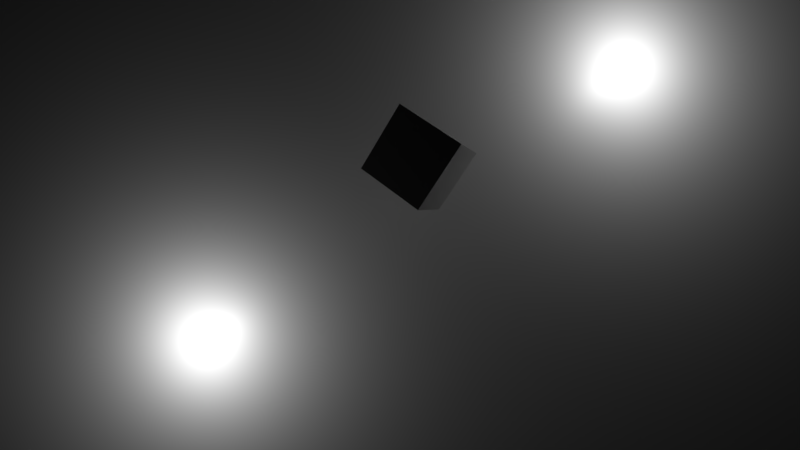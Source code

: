 # Source: Level1.blend  (saved by Blender 3.0.42; exported with 4.5.12 LTS)
import bpy
from mathutils import Matrix  # noqa: F401  (used for matrix-valued properties, if any)

bpy.ops.wm.read_factory_settings(use_empty=True)
scene = bpy.context.scene
scene.name = 'Scene'

# ---- collections
col_collection_1 = bpy.data.collections.new('Collection 1'); scene.collection.children.link(col_collection_1)
col_basicwall1doorsideleft = bpy.data.collections.new('BasicWall1DoorSideLeft')  # instanced only; not linked into the scene
col_basicwall1doorsmall = bpy.data.collections.new('BasicWall1DoorSmall')  # instanced only; not linked into the scene
col_basicwall1doorsideright = bpy.data.collections.new('BasicWall1DoorSideRight')  # instanced only; not linked into the scene
col_basicwall1plain = bpy.data.collections.new('BasicWall1Plain')  # instanced only; not linked into the scene
col_basicwall1bracing = bpy.data.collections.new('BasicWall1Bracing')  # instanced only; not linked into the scene
col_basicwall1innercorner = bpy.data.collections.new('BasicWall1InnerCorner')  # instanced only; not linked into the scene
col_basicwall1outercorner = bpy.data.collections.new('BasicWall1OuterCorner')  # instanced only; not linked into the scene
col_basicwall1doorframelarge = bpy.data.collections.new('BasicWall1DoorFrameLarge')  # instanced only; not linked into the scene
col_basicwall1door1 = bpy.data.collections.new('BasicWall1Door1')  # instanced only; not linked into the scene
col_basicwall1door2 = bpy.data.collections.new('BasicWall1Door2')  # instanced only; not linked into the scene
col_playership = bpy.data.collections.new('PlayerShip')  # instanced only; not linked into the scene

# ---- materials (node trees are filled in below, after node groups)
mat_material_001 = bpy.data.materials.new('Material.001')
mat_material_001.alpha_threshold = 0.0
mat_material_001.use_transparent_shadow = False
mat_material_001.roughness = 0.5

# ---- material node trees
mat_material_001.use_nodes = True; mat_material_001.node_tree.nodes.clear()
_N = mat_material_001.node_tree.nodes; _L = mat_material_001.node_tree.links
n0 = _N.new('ShaderNodeBsdfPrincipled'); n0.name = 'Principled BSDF'; n0.location = (10, 300)
n0.distribution = 'GGX'
n0.subsurface_method = 'RANDOM_WALK_SKIN'
n0.inputs[3].default_value = 1.45
n0.inputs[27].default_value = (0.0, 0.0, 0.0, 1.0)
n0.inputs[28].default_value = 1.0
n1 = _N.new('ShaderNodeOutputMaterial'); n1.name = 'Material Output'; n1.location = (300, 300)
_L.new(n0.outputs[0], n1.inputs[0])
n1.is_active_output = True

# ---- world
world_world = bpy.data.worlds.new('World'); scene.world = world_world
world_world.color = (0.0, 0.0, 0.0)
world_world.use_sun_shadow = False
world_world.sun_shadow_jitter_overblur = 0.0
world_world.cycles.sampling_method = 'MANUAL'

# ---- cameras
cam_camera_001 = bpy.data.cameras.new('Camera.001')
cam_camera_001.clip_end = 100.0
cam_camera_001.lens = 16.0
cam_camera_001.sensor_width = 32.0
cam_camera_001.sensor_height = 18.0
cam_camera_001.display_size = 2.0
cam_camera_001.lens_unit = 'FOV'
cam_camera_001.dof.focus_distance = 0.0
cam_camera_001.dof.aperture_fstop = 128.0
cam_camera_001.dof.aperture_blades = 6

# ---- lights
light_point_001 = bpy.data.lights.new('Point.001', 'POINT')
light_point_001.transmission_factor = 0.0
light_point_001.cutoff_distance = 18.0
light_point_001.energy = 100.0
light_point_001.shadow_buffer_clip_start = 0.5
light_point_001.shadow_soft_size = 0.1
light_point_001.shadow_maximum_resolution = 0.006
light_point_001.use_absolute_resolution = True

# ---- meshes
me_cube = bpy.data.meshes.new('Cube')
me_cube.from_pydata([(-1.0, -1.0, -1.0), (-1.0, -1.0, 1.0), (-1.0, 1.0, -1.0), (-1.0, 1.0, 1.0), (1.0, -1.0, -1.0), (1.0, -1.0, 1.0), (1.0, 1.0, -1.0), (1.0, 1.0, 1.0)], [], [(0, 1, 3, 2), (2, 3, 7, 6), (6, 7, 5, 4), (4, 5, 1, 0), (2, 6, 4, 0), (7, 3, 1, 5)])
_uv = me_cube.uv_layers.new(name='UVMap')
_uv.uv.foreach_set('vector', [0.375, 0.0, 0.625, 0.0, 0.625, 0.25, 0.375, 0.25, 0.375, 0.25, 0.625, 0.25, 0.625, 0.5, 0.375, 0.5, 0.375, 0.5, 0.625, 0.5, 0.625, 0.75, 0.375, 0.75, 0.375, 0.75, 0.625, 0.75, 0.625, 1.0, 0.375, 1.0, 0.125, 0.5, 0.375, 0.5, 0.375, 0.75, 0.125, 0.75, 0.625, 0.5, 0.875, 0.5, 0.875, 0.75, 0.625, 0.75])
me_cube.use_remesh_fix_poles = True
me_cube.use_remesh_preserve_attributes = False
me_cube.update()
me_plane = bpy.data.meshes.new('Plane')
me_plane.from_pydata([(-12.5, -12.5, 0.0), (12.5, -12.5, 0.0), (-12.5, 12.5, 0.0), (12.5, 12.5, 0.0), (-12.5, -12.5, -1.0), (12.5, -12.5, -1.0), (-12.5, 12.5, -1.0), (12.5, 12.5, -1.0)], [], [(0, 1, 3, 2), (4, 6, 7, 5), (1, 5, 7, 3), (2, 6, 4, 0), (3, 7, 6, 2), (0, 4, 5, 1)])
_uv = me_plane.uv_layers.new(name='UVMap')
_uv.uv.foreach_set('vector', [0.0, 0.0, 1.0, 0.0, 1.0, 1.0, 0.0, 1.0, 0.0, 0.0, 0.0, 1.0, 1.0, 1.0, 1.0, 0.0, 1.0, 0.0, 1.0, 0.0, 1.0, 1.0, 1.0, 1.0, 0.0, 1.0, 0.0, 1.0, 0.0, 0.0, 0.0, 0.0, 1.0, 1.0, 1.0, 1.0, 0.0, 1.0, 0.0, 1.0, 0.0, 0.0, 0.0, 0.0, 1.0, 0.0, 1.0, 0.0])
me_plane.materials.append(mat_material_001)
me_plane.use_remesh_preserve_volume = False
me_plane.use_remesh_preserve_attributes = False
me_plane.use_mirror_vertex_groups = False
me_plane.update()

# ---- objects
ob_cube = bpy.data.objects.new('Cube', me_cube)
ob_basicwall1doorsideleft_001 = bpy.data.objects.new('BasicWall1DoorSideLeft.001', None)
ob_basicwall1doorsmall_001 = bpy.data.objects.new('BasicWall1DoorSmall.001', None)
ob_basicwall1doorsideright_000 = bpy.data.objects.new('BasicWall1DoorSideRight.000', None)
ob_camera = bpy.data.objects.new('Camera', cam_camera_001)
ob_basicwall1plain_025 = bpy.data.objects.new('BasicWall1Plain.025', None)
ob_basicwall1bracing_002 = bpy.data.objects.new('BasicWall1Bracing.002', None)
ob_basicwall1plain_024 = bpy.data.objects.new('BasicWall1Plain.024', None)
ob_basicwall1innercorner_011 = bpy.data.objects.new('BasicWall1InnerCorner.011', None)
ob_basicwall1plain_009 = bpy.data.objects.new('BasicWall1Plain.009', None)
ob_basicwall1innercorner_010 = bpy.data.objects.new('BasicWall1InnerCorner.010', None)
ob_basicwall1outercorner_001 = bpy.data.objects.new('BasicWall1OuterCorner.001', None)
ob_basicwall1innercorner_009 = bpy.data.objects.new('BasicWall1InnerCorner.009', None)
ob_basicwall1innercorner_008 = bpy.data.objects.new('BasicWall1InnerCorner.008', None)
ob_basicwall1plain_022 = bpy.data.objects.new('BasicWall1Plain.022', None)
ob_basicwall1plain_001 = bpy.data.objects.new('BasicWall1Plain.001', None)
ob_basicwall1bracing_009 = bpy.data.objects.new('BasicWall1Bracing.009', None)
ob_basicwall1outercorner = bpy.data.objects.new('BasicWall1OuterCorner', None)
ob_point_003 = bpy.data.objects.new('Point.003', light_point_001)
ob_basicwall1plain_023 = bpy.data.objects.new('BasicWall1Plain.023', None)
ob_basicwall1plain_020 = bpy.data.objects.new('BasicWall1Plain.020', None)
ob_basicwall1doorframelarge_003 = bpy.data.objects.new('BasicWall1DoorFrameLarge.003', None)
ob_basicwall1doorframelarge_002 = bpy.data.objects.new('BasicWall1DoorFrameLarge.002', None)
ob_basicwall1door1_001 = bpy.data.objects.new('BasicWall1Door1.001', None)
ob_basicwall1door2_001 = bpy.data.objects.new('BasicWall1Door2.001', None)
ob_basicwall1plain_021 = bpy.data.objects.new('BasicWall1Plain.021', None)
ob_basicwall1bracing_008 = bpy.data.objects.new('BasicWall1Bracing.008', None)
ob_basicwall1innercorner_006 = bpy.data.objects.new('BasicWall1InnerCorner.006', None)
ob_plane = bpy.data.objects.new('Plane', me_plane)
ob_basicwall1plain_019 = bpy.data.objects.new('BasicWall1Plain.019', None)
ob_basicwall1plain_018 = bpy.data.objects.new('BasicWall1Plain.018', None)
ob_basicwall1plain_016 = bpy.data.objects.new('BasicWall1Plain.016', None)
ob_basicwall1plain_015 = bpy.data.objects.new('BasicWall1Plain.015', None)
ob_basicwall1innercorner_004 = bpy.data.objects.new('BasicWall1InnerCorner.004', None)
ob_basicwall1plain_014 = bpy.data.objects.new('BasicWall1Plain.014', None)
ob_basicwall1bracing_006 = bpy.data.objects.new('BasicWall1Bracing.006', None)
ob_basicwall1bracing_005 = bpy.data.objects.new('BasicWall1Bracing.005', None)
ob_basicwall1plain_013 = bpy.data.objects.new('BasicWall1Plain.013', None)
ob_basicwall1innercorner_003 = bpy.data.objects.new('BasicWall1InnerCorner.003', None)
ob_basicwall1doorsideright_001 = bpy.data.objects.new('BasicWall1DoorSideRight.001', None)
ob_basicwall1doorsmall = bpy.data.objects.new('BasicWall1DoorSmall', None)
ob_basicwall1doorsideleft = bpy.data.objects.new('BasicWall1DoorSideLeft', None)
ob_basicwall1plain_012 = bpy.data.objects.new('BasicWall1Plain.012', None)
ob_basicwall1innercorner_002 = bpy.data.objects.new('BasicWall1InnerCorner.002', None)
ob_basicwall1plain_011 = bpy.data.objects.new('BasicWall1Plain.011', None)
ob_basicwall1plain_010 = bpy.data.objects.new('BasicWall1Plain.010', None)
ob_basicwall1bracing_004 = bpy.data.objects.new('BasicWall1Bracing.004', None)
ob_basicwall1innercorner_001 = bpy.data.objects.new('BasicWall1InnerCorner.001', None)
ob_basicwall1plain_008 = bpy.data.objects.new('BasicWall1Plain.008', None)
ob_basicwall1door2 = bpy.data.objects.new('BasicWall1Door2', None)
ob_basicwall1door1 = bpy.data.objects.new('BasicWall1Door1', None)
ob_basicwall1doorframelarge_001 = bpy.data.objects.new('BasicWall1DoorFrameLarge.001', None)
ob_basicwall1doorframelarge = bpy.data.objects.new('BasicWall1DoorFrameLarge', None)
ob_basicwall1plain_007 = bpy.data.objects.new('BasicWall1Plain.007', None)
ob_basicwall1plain_006 = bpy.data.objects.new('BasicWall1Plain.006', None)
ob_basicwall1innercorner = bpy.data.objects.new('BasicWall1InnerCorner', None)
ob_basicwall1plain_005 = bpy.data.objects.new('BasicWall1Plain.005', None)
ob_basicwall1plain_004 = bpy.data.objects.new('BasicWall1Plain.004', None)
ob_basicwall1plain_003 = bpy.data.objects.new('BasicWall1Plain.003', None)
ob_basicwall1plain_002 = bpy.data.objects.new('BasicWall1Plain.002', None)
ob_basicwall1bracing_001 = bpy.data.objects.new('BasicWall1Bracing.001', None)
ob_basicwall1bracing = bpy.data.objects.new('BasicWall1Bracing', None)
ob_basicwall1plain = bpy.data.objects.new('BasicWall1Plain', None)
ob_point_001 = bpy.data.objects.new('Point.001', light_point_001)
ob_playership = bpy.data.objects.new('PlayerShip', None)

# ---- transforms, parenting, visibility, modifiers, constraints
ob_cube.location = (0.01334, 0.1587, 2.328)
ob_cube.rotation_euler = (-0.2829, -0.2507, 0.9946)
ob_cube.scale = (0.5, 0.5, 0.5)
ob_cube.show_bounds = True
ob_basicwall1doorsideleft_001.location = (1.0, 3.0, 0.0)
ob_basicwall1doorsideleft_001.rotation_euler = (0.0, -0.0, 6.283)
ob_basicwall1doorsideleft_001.empty_display_size = 0.5
ob_basicwall1doorsideleft_001.empty_image_offset = (0.0, 0.0)
ob_basicwall1doorsideleft_001.show_instancer_for_render = False
ob_basicwall1doorsideleft_001.instance_type = 'COLLECTION'
ob_basicwall1doorsideleft_001.lineart.crease_threshold = 0.0
ob_basicwall1doorsmall_001.location = (0.0, 3.0, 0.0)
ob_basicwall1doorsmall_001.rotation_euler = (0.0, 0.0, -4.768e-07)
ob_basicwall1doorsmall_001.empty_display_size = 0.5
ob_basicwall1doorsmall_001.empty_image_offset = (0.0, 0.0)
ob_basicwall1doorsmall_001.show_instancer_for_render = False
ob_basicwall1doorsmall_001.instance_type = 'COLLECTION'
ob_basicwall1doorsmall_001.lineart.crease_threshold = 0.0
ob_basicwall1doorsideright_000.location = (-1.0, 3.0, 0.0)
ob_basicwall1doorsideright_000.rotation_euler = (0.0, 0.0, -6.283)
ob_basicwall1doorsideright_000.empty_display_size = 0.5
ob_basicwall1doorsideright_000.empty_image_offset = (0.0, 0.0)
ob_basicwall1doorsideright_000.show_instancer_for_render = False
ob_basicwall1doorsideright_000.instance_type = 'COLLECTION'
ob_basicwall1doorsideright_000.lineart.crease_threshold = 0.0
ob_camera.location = (-0.2824, -0.7532, 8.0)
ob_camera.lineart.crease_threshold = 0.0
ob_basicwall1plain_025.location = (-4.0, -1.0, 0.0)
ob_basicwall1plain_025.rotation_euler = (0.0, 0.0, -6.283)
ob_basicwall1plain_025.empty_display_size = 0.5
ob_basicwall1plain_025.empty_image_offset = (0.0, 0.0)
ob_basicwall1plain_025.show_instancer_for_render = False
ob_basicwall1plain_025.instance_type = 'COLLECTION'
ob_basicwall1plain_025.lineart.crease_threshold = 0.0
ob_basicwall1bracing_002.location = (-3.0, -1.0, 0.0)
ob_basicwall1bracing_002.rotation_euler = (0.0, 0.0, -6.283)
ob_basicwall1bracing_002.empty_display_size = 0.5
ob_basicwall1bracing_002.empty_image_offset = (0.0, 0.0)
ob_basicwall1bracing_002.show_instancer_for_render = False
ob_basicwall1bracing_002.instance_type = 'COLLECTION'
ob_basicwall1bracing_002.lineart.crease_threshold = 0.0
ob_basicwall1plain_024.location = (-2.0, -1.0, 0.0)
ob_basicwall1plain_024.rotation_euler = (0.0, 0.0, -6.283)
ob_basicwall1plain_024.empty_display_size = 0.5
ob_basicwall1plain_024.empty_image_offset = (0.0, 0.0)
ob_basicwall1plain_024.show_instancer_for_render = False
ob_basicwall1plain_024.instance_type = 'COLLECTION'
ob_basicwall1plain_024.lineart.crease_threshold = 0.0
ob_basicwall1innercorner_011.location = (-5.0, -1.0, 0.0)
ob_basicwall1innercorner_011.empty_display_size = 0.5
ob_basicwall1innercorner_011.empty_image_offset = (0.0, 0.0)
ob_basicwall1innercorner_011.show_instancer_for_render = False
ob_basicwall1innercorner_011.instance_type = 'COLLECTION'
ob_basicwall1innercorner_011.lineart.crease_threshold = 0.0
ob_basicwall1plain_009.location = (-5.0, -1.0, 0.0)
ob_basicwall1plain_009.rotation_euler = (0.0, 0.0, 1.571)
ob_basicwall1plain_009.empty_display_size = 0.5
ob_basicwall1plain_009.empty_image_offset = (0.0, 0.0)
ob_basicwall1plain_009.show_instancer_for_render = False
ob_basicwall1plain_009.instance_type = 'COLLECTION'
ob_basicwall1plain_009.lineart.crease_threshold = 0.0
ob_basicwall1innercorner_010.location = (-2.0, -1.0, 0.0)
ob_basicwall1innercorner_010.rotation_euler = (0.0, -0.0, -1.571)
ob_basicwall1innercorner_010.empty_display_size = 0.5
ob_basicwall1innercorner_010.empty_image_offset = (0.0, 0.0)
ob_basicwall1innercorner_010.show_instancer_for_render = False
ob_basicwall1innercorner_010.instance_type = 'COLLECTION'
ob_basicwall1innercorner_010.lineart.crease_threshold = 0.0
ob_basicwall1outercorner_001.location = (-5.0, 0.5, 0.0)
ob_basicwall1outercorner_001.rotation_euler = (0.0, -0.0, 1.571)
ob_basicwall1outercorner_001.empty_display_size = 0.5
ob_basicwall1outercorner_001.empty_image_offset = (0.0, 0.0)
ob_basicwall1outercorner_001.show_instancer_for_render = False
ob_basicwall1outercorner_001.instance_type = 'COLLECTION'
ob_basicwall1outercorner_001.lineart.crease_threshold = 0.0
ob_basicwall1innercorner_009.location = (-5.0, 1.0, 0.0)
ob_basicwall1innercorner_009.rotation_euler = (0.0, -0.0, -4.712)
ob_basicwall1innercorner_009.empty_display_size = 0.5
ob_basicwall1innercorner_009.empty_image_offset = (0.0, 0.0)
ob_basicwall1innercorner_009.show_instancer_for_render = False
ob_basicwall1innercorner_009.instance_type = 'COLLECTION'
ob_basicwall1innercorner_009.lineart.crease_threshold = 0.0
ob_basicwall1innercorner_008.location = (-4.5, 0.5, 0.0)
ob_basicwall1innercorner_008.rotation_euler = (0.0, -0.0, -4.712)
ob_basicwall1innercorner_008.empty_display_size = 0.5
ob_basicwall1innercorner_008.empty_image_offset = (0.0, 0.0)
ob_basicwall1innercorner_008.show_instancer_for_render = False
ob_basicwall1innercorner_008.instance_type = 'COLLECTION'
ob_basicwall1innercorner_008.lineart.crease_threshold = 0.0
ob_basicwall1plain_022.location = (-4.5, 0.5, 0.0)
ob_basicwall1plain_022.rotation_euler = (0.0, -0.0, -3.142)
ob_basicwall1plain_022.empty_display_size = 0.5
ob_basicwall1plain_022.empty_image_offset = (0.0, 0.0)
ob_basicwall1plain_022.show_instancer_for_render = False
ob_basicwall1plain_022.instance_type = 'COLLECTION'
ob_basicwall1plain_022.lineart.crease_threshold = 0.0
ob_basicwall1plain_001.location = (-2.5, 0.5, 0.0)
ob_basicwall1plain_001.rotation_euler = (0.0, -0.0, -3.142)
ob_basicwall1plain_001.empty_display_size = 0.5
ob_basicwall1plain_001.empty_image_offset = (0.0, 0.0)
ob_basicwall1plain_001.show_instancer_for_render = False
ob_basicwall1plain_001.instance_type = 'COLLECTION'
ob_basicwall1plain_001.lineart.crease_threshold = 0.0
ob_basicwall1bracing_009.location = (-3.5, 0.5, 0.0)
ob_basicwall1bracing_009.rotation_euler = (0.0, -0.0, -3.142)
ob_basicwall1bracing_009.empty_display_size = 0.5
ob_basicwall1bracing_009.empty_image_offset = (0.0, 0.0)
ob_basicwall1bracing_009.show_instancer_for_render = False
ob_basicwall1bracing_009.instance_type = 'COLLECTION'
ob_basicwall1bracing_009.lineart.crease_threshold = 0.0
ob_basicwall1outercorner.location = (-1.5, 0.0, 0.0)
ob_basicwall1outercorner.rotation_euler = (0.0, -0.0, 1.571)
ob_basicwall1outercorner.empty_display_size = 0.5
ob_basicwall1outercorner.empty_image_offset = (0.0, 0.0)
ob_basicwall1outercorner.show_instancer_for_render = False
ob_basicwall1outercorner.instance_type = 'COLLECTION'
ob_basicwall1outercorner.lineart.crease_threshold = 0.0
ob_point_003.location = (4.24, 2.388, 1.2)
ob_point_003.rotation_euler = (-1.047, -0.0, -7.659)
ob_point_003.scale = (0.5, 0.5, 0.5)
ob_point_003.lineart.crease_threshold = 0.0
ob_basicwall1plain_023.location = (-1.0, 0.0, 0.0)
ob_basicwall1plain_023.rotation_euler = (0.0, -0.0, -4.712)
ob_basicwall1plain_023.empty_display_size = 0.5
ob_basicwall1plain_023.empty_image_offset = (0.0, 0.0)
ob_basicwall1plain_023.show_instancer_for_render = False
ob_basicwall1plain_023.instance_type = 'COLLECTION'
ob_basicwall1plain_023.lineart.crease_threshold = 0.0
ob_basicwall1plain_020.location = (-2.0, -5.0, 0.0)
ob_basicwall1plain_020.rotation_euler = (0.0, 0.0, -1.571)
ob_basicwall1plain_020.empty_display_size = 0.5
ob_basicwall1plain_020.empty_image_offset = (0.0, 0.0)
ob_basicwall1plain_020.show_instancer_for_render = False
ob_basicwall1plain_020.instance_type = 'COLLECTION'
ob_basicwall1plain_020.lineart.crease_threshold = 0.0
ob_basicwall1doorframelarge_003.location = (-1.5, -1.0, 0.0)
ob_basicwall1doorframelarge_003.empty_display_size = 0.5
ob_basicwall1doorframelarge_003.empty_image_offset = (0.0, 0.0)
ob_basicwall1doorframelarge_003.show_instancer_for_render = False
ob_basicwall1doorframelarge_003.instance_type = 'COLLECTION'
ob_basicwall1doorframelarge_003.lineart.crease_threshold = 0.0
ob_basicwall1doorframelarge_002.location = (-1.5, -4.0, 0.0)
ob_basicwall1doorframelarge_002.rotation_euler = (0.0, -0.0, -3.142)
ob_basicwall1doorframelarge_002.empty_display_size = 0.5
ob_basicwall1doorframelarge_002.empty_image_offset = (0.0, 0.0)
ob_basicwall1doorframelarge_002.show_instancer_for_render = False
ob_basicwall1doorframelarge_002.instance_type = 'COLLECTION'
ob_basicwall1doorframelarge_002.lineart.crease_threshold = 0.0
ob_basicwall1door1_001.location = (-1.5, -0.5, 0.0)
ob_basicwall1door1_001.empty_display_size = 0.5
ob_basicwall1door1_001.empty_image_offset = (0.0, 0.0)
ob_basicwall1door1_001.show_instancer_for_render = False
ob_basicwall1door1_001.instance_type = 'COLLECTION'
ob_basicwall1door1_001.lineart.crease_threshold = 0.0
ob_basicwall1door2_001.location = (-1.5, -4.5, 0.0)
ob_basicwall1door2_001.rotation_euler = (0.0, -0.0, -3.142)
ob_basicwall1door2_001.empty_display_size = 0.5
ob_basicwall1door2_001.empty_image_offset = (0.0, 0.0)
ob_basicwall1door2_001.show_instancer_for_render = False
ob_basicwall1door2_001.instance_type = 'COLLECTION'
ob_basicwall1door2_001.lineart.crease_threshold = 0.0
ob_basicwall1plain_021.location = (-1.0, -4.0, 0.0)
ob_basicwall1plain_021.rotation_euler = (0.0, -0.0, -3.142)
ob_basicwall1plain_021.empty_display_size = 0.5
ob_basicwall1plain_021.empty_image_offset = (0.0, 0.0)
ob_basicwall1plain_021.show_instancer_for_render = False
ob_basicwall1plain_021.instance_type = 'COLLECTION'
ob_basicwall1plain_021.lineart.crease_threshold = 0.0
ob_basicwall1bracing_008.location = (0.0, -4.0, 0.0)
ob_basicwall1bracing_008.rotation_euler = (0.0, -0.0, -3.142)
ob_basicwall1bracing_008.empty_display_size = 0.5
ob_basicwall1bracing_008.empty_image_offset = (0.0, 0.0)
ob_basicwall1bracing_008.show_instancer_for_render = False
ob_basicwall1bracing_008.instance_type = 'COLLECTION'
ob_basicwall1bracing_008.lineart.crease_threshold = 0.0
ob_basicwall1innercorner_006.location = (-1.0, -4.0, 0.0)
ob_basicwall1innercorner_006.rotation_euler = (0.0, 0.0, -4.712)
ob_basicwall1innercorner_006.empty_display_size = 0.5
ob_basicwall1innercorner_006.empty_image_offset = (0.0, 0.0)
ob_basicwall1innercorner_006.show_instancer_for_render = False
ob_basicwall1innercorner_006.instance_type = 'COLLECTION'
ob_basicwall1innercorner_006.lineart.crease_threshold = 0.0
ob_plane.location = (0.0, 0.0, 0.0)
ob_plane.show_bounds = True
ob_plane.lineart.crease_threshold = 0.0
ob_basicwall1plain_019.location = (5.0, -2.0, 0.0)
ob_basicwall1plain_019.rotation_euler = (0.0, 0.0, -1.571)
ob_basicwall1plain_019.empty_display_size = 0.5
ob_basicwall1plain_019.empty_image_offset = (0.0, 0.0)
ob_basicwall1plain_019.show_instancer_for_render = False
ob_basicwall1plain_019.instance_type = 'COLLECTION'
ob_basicwall1plain_019.lineart.crease_threshold = 0.0
ob_basicwall1plain_018.location = (5.0, -1.0, 0.0)
ob_basicwall1plain_018.rotation_euler = (0.0, 0.0, -1.571)
ob_basicwall1plain_018.empty_display_size = 0.5
ob_basicwall1plain_018.empty_image_offset = (0.0, 0.0)
ob_basicwall1plain_018.show_instancer_for_render = False
ob_basicwall1plain_018.instance_type = 'COLLECTION'
ob_basicwall1plain_018.lineart.crease_threshold = 0.0
ob_basicwall1plain_016.location = (5.0, -3.0, 0.0)
ob_basicwall1plain_016.rotation_euler = (0.0, 0.0, -1.571)
ob_basicwall1plain_016.empty_display_size = 0.5
ob_basicwall1plain_016.empty_image_offset = (0.0, 0.0)
ob_basicwall1plain_016.show_instancer_for_render = False
ob_basicwall1plain_016.instance_type = 'COLLECTION'
ob_basicwall1plain_016.lineart.crease_threshold = 0.0
ob_basicwall1plain_015.location = (5.0, -4.0, 0.0)
ob_basicwall1plain_015.rotation_euler = (0.0, 0.0, -1.571)
ob_basicwall1plain_015.empty_display_size = 0.5
ob_basicwall1plain_015.empty_image_offset = (0.0, 0.0)
ob_basicwall1plain_015.show_instancer_for_render = False
ob_basicwall1plain_015.instance_type = 'COLLECTION'
ob_basicwall1plain_015.lineart.crease_threshold = 0.0
ob_basicwall1innercorner_004.location = (5.0, -4.0, 0.0)
ob_basicwall1innercorner_004.rotation_euler = (0.0, -0.0, -3.142)
ob_basicwall1innercorner_004.empty_display_size = 0.5
ob_basicwall1innercorner_004.empty_image_offset = (0.0, 0.0)
ob_basicwall1innercorner_004.show_instancer_for_render = False
ob_basicwall1innercorner_004.instance_type = 'COLLECTION'
ob_basicwall1innercorner_004.lineart.crease_threshold = 0.0
ob_basicwall1plain_014.location = (3.0, -4.0, 0.0)
ob_basicwall1plain_014.rotation_euler = (0.0, -0.0, -3.142)
ob_basicwall1plain_014.empty_display_size = 0.5
ob_basicwall1plain_014.empty_image_offset = (0.0, 0.0)
ob_basicwall1plain_014.show_instancer_for_render = False
ob_basicwall1plain_014.instance_type = 'COLLECTION'
ob_basicwall1plain_014.lineart.crease_threshold = 0.0
ob_basicwall1bracing_006.location = (4.0, -4.0, 0.0)
ob_basicwall1bracing_006.rotation_euler = (0.0, -0.0, -3.142)
ob_basicwall1bracing_006.empty_display_size = 0.5
ob_basicwall1bracing_006.empty_image_offset = (0.0, 0.0)
ob_basicwall1bracing_006.show_instancer_for_render = False
ob_basicwall1bracing_006.instance_type = 'COLLECTION'
ob_basicwall1bracing_006.lineart.crease_threshold = 0.0
ob_basicwall1bracing_005.location = (2.0, -4.0, 0.0)
ob_basicwall1bracing_005.rotation_euler = (0.0, -0.0, -3.142)
ob_basicwall1bracing_005.empty_display_size = 0.5
ob_basicwall1bracing_005.empty_image_offset = (0.0, 0.0)
ob_basicwall1bracing_005.show_instancer_for_render = False
ob_basicwall1bracing_005.instance_type = 'COLLECTION'
ob_basicwall1bracing_005.lineart.crease_threshold = 0.0
ob_basicwall1plain_013.location = (1.0, -4.0, 0.0)
ob_basicwall1plain_013.rotation_euler = (0.0, -0.0, -3.142)
ob_basicwall1plain_013.empty_display_size = 0.5
ob_basicwall1plain_013.empty_image_offset = (0.0, 0.0)
ob_basicwall1plain_013.show_instancer_for_render = False
ob_basicwall1plain_013.instance_type = 'COLLECTION'
ob_basicwall1plain_013.lineart.crease_threshold = 0.0
ob_basicwall1innercorner_003.location = (5.0, 3.0, 0.0)
ob_basicwall1innercorner_003.rotation_euler = (0.0, -0.0, -1.571)
ob_basicwall1innercorner_003.empty_display_size = 0.5
ob_basicwall1innercorner_003.empty_image_offset = (0.0, 0.0)
ob_basicwall1innercorner_003.show_instancer_for_render = False
ob_basicwall1innercorner_003.instance_type = 'COLLECTION'
ob_basicwall1innercorner_003.lineart.crease_threshold = 0.0
ob_basicwall1doorsideright_001.location = (5.0, 2.0, 0.0)
ob_basicwall1doorsideright_001.rotation_euler = (0.0, -0.0, -7.854)
ob_basicwall1doorsideright_001.empty_display_size = 0.5
ob_basicwall1doorsideright_001.empty_image_offset = (0.0, 0.0)
ob_basicwall1doorsideright_001.show_instancer_for_render = False
ob_basicwall1doorsideright_001.instance_type = 'COLLECTION'
ob_basicwall1doorsideright_001.lineart.crease_threshold = 0.0
ob_basicwall1doorsmall.location = (5.0, 1.0, 0.0)
ob_basicwall1doorsmall.rotation_euler = (0.0, -0.0, -1.571)
ob_basicwall1doorsmall.empty_display_size = 0.5
ob_basicwall1doorsmall.empty_image_offset = (0.0, 0.0)
ob_basicwall1doorsmall.show_instancer_for_render = False
ob_basicwall1doorsmall.instance_type = 'COLLECTION'
ob_basicwall1doorsmall.lineart.crease_threshold = 0.0
ob_basicwall1doorsideleft.location = (5.0, 0.0, 0.0)
ob_basicwall1doorsideleft.rotation_euler = (0.0, 0.0, 4.712)
ob_basicwall1doorsideleft.empty_display_size = 0.5
ob_basicwall1doorsideleft.empty_image_offset = (0.0, 0.0)
ob_basicwall1doorsideleft.show_instancer_for_render = False
ob_basicwall1doorsideleft.instance_type = 'COLLECTION'
ob_basicwall1doorsideleft.lineart.crease_threshold = 0.0
ob_basicwall1plain_012.location = (-2.0, -6.0, 0.0)
ob_basicwall1plain_012.rotation_euler = (0.0, 0.0, -1.571)
ob_basicwall1plain_012.empty_display_size = 0.5
ob_basicwall1plain_012.empty_image_offset = (0.0, 0.0)
ob_basicwall1plain_012.show_instancer_for_render = False
ob_basicwall1plain_012.instance_type = 'COLLECTION'
ob_basicwall1plain_012.lineart.crease_threshold = 0.0
ob_basicwall1innercorner_002.location = (-2.0, -6.0, 0.0)
ob_basicwall1innercorner_002.rotation_euler = (0.0, -0.0, 3.142)
ob_basicwall1innercorner_002.empty_display_size = 0.5
ob_basicwall1innercorner_002.empty_image_offset = (0.0, 0.0)
ob_basicwall1innercorner_002.show_instancer_for_render = False
ob_basicwall1innercorner_002.instance_type = 'COLLECTION'
ob_basicwall1innercorner_002.lineart.crease_threshold = 0.0
ob_basicwall1plain_011.location = (-5.0, -6.0, 0.0)
ob_basicwall1plain_011.rotation_euler = (0.0, -0.0, -3.142)
ob_basicwall1plain_011.empty_display_size = 0.5
ob_basicwall1plain_011.empty_image_offset = (0.0, 0.0)
ob_basicwall1plain_011.show_instancer_for_render = False
ob_basicwall1plain_011.instance_type = 'COLLECTION'
ob_basicwall1plain_011.lineart.crease_threshold = 0.0
ob_basicwall1plain_010.location = (-3.0, -6.0, 0.0)
ob_basicwall1plain_010.rotation_euler = (0.0, -0.0, -3.142)
ob_basicwall1plain_010.empty_display_size = 0.5
ob_basicwall1plain_010.empty_image_offset = (0.0, 0.0)
ob_basicwall1plain_010.show_instancer_for_render = False
ob_basicwall1plain_010.instance_type = 'COLLECTION'
ob_basicwall1plain_010.lineart.crease_threshold = 0.0
ob_basicwall1bracing_004.location = (-4.0, -6.0, 0.0)
ob_basicwall1bracing_004.rotation_euler = (0.0, -0.0, -3.142)
ob_basicwall1bracing_004.empty_display_size = 0.5
ob_basicwall1bracing_004.empty_image_offset = (0.0, 0.0)
ob_basicwall1bracing_004.show_instancer_for_render = False
ob_basicwall1bracing_004.instance_type = 'COLLECTION'
ob_basicwall1bracing_004.lineart.crease_threshold = 0.0
ob_basicwall1innercorner_001.location = (-5.0, -6.0, 0.0)
ob_basicwall1innercorner_001.rotation_euler = (0.0, -0.0, 1.571)
ob_basicwall1innercorner_001.empty_display_size = 0.5
ob_basicwall1innercorner_001.empty_image_offset = (0.0, 0.0)
ob_basicwall1innercorner_001.show_instancer_for_render = False
ob_basicwall1innercorner_001.instance_type = 'COLLECTION'
ob_basicwall1innercorner_001.lineart.crease_threshold = 0.0
ob_basicwall1plain_008.location = (-5.0, -5.0, 0.0)
ob_basicwall1plain_008.rotation_euler = (0.0, -0.0, 1.571)
ob_basicwall1plain_008.empty_display_size = 0.5
ob_basicwall1plain_008.empty_image_offset = (0.0, 0.0)
ob_basicwall1plain_008.show_instancer_for_render = False
ob_basicwall1plain_008.instance_type = 'COLLECTION'
ob_basicwall1plain_008.lineart.crease_threshold = 0.0
ob_basicwall1door2.location = (-5.5, -5.0, 0.0)
ob_basicwall1door2.rotation_euler = (0.0, -0.0, -3.142)
ob_basicwall1door2.empty_display_size = 0.5
ob_basicwall1door2.empty_image_offset = (0.0, 0.0)
ob_basicwall1door2.show_instancer_for_render = False
ob_basicwall1door2.instance_type = 'COLLECTION'
ob_basicwall1door2.lineart.crease_threshold = 0.0
ob_basicwall1door1.location = (-5.5, -2.0, 0.0)
ob_basicwall1door1.empty_display_size = 0.5
ob_basicwall1door1.empty_image_offset = (0.0, 0.0)
ob_basicwall1door1.show_instancer_for_render = False
ob_basicwall1door1.instance_type = 'COLLECTION'
ob_basicwall1door1.lineart.crease_threshold = 0.0
ob_basicwall1doorframelarge_001.location = (-5.5, -5.0, 0.0)
ob_basicwall1doorframelarge_001.rotation_euler = (0.0, -0.0, -3.142)
ob_basicwall1doorframelarge_001.empty_display_size = 0.5
ob_basicwall1doorframelarge_001.empty_image_offset = (0.0, 0.0)
ob_basicwall1doorframelarge_001.show_instancer_for_render = False
ob_basicwall1doorframelarge_001.instance_type = 'COLLECTION'
ob_basicwall1doorframelarge_001.lineart.crease_threshold = 0.0
ob_basicwall1doorframelarge.location = (-5.5, -2.0, 0.0)
ob_basicwall1doorframelarge.empty_display_size = 0.5
ob_basicwall1doorframelarge.empty_image_offset = (0.0, 0.0)
ob_basicwall1doorframelarge.show_instancer_for_render = False
ob_basicwall1doorframelarge.instance_type = 'COLLECTION'
ob_basicwall1doorframelarge.lineart.crease_threshold = 0.0
ob_basicwall1plain_007.location = (-5.0, 2.0, 0.0)
ob_basicwall1plain_007.rotation_euler = (0.0, -0.0, 1.571)
ob_basicwall1plain_007.empty_display_size = 0.5
ob_basicwall1plain_007.empty_image_offset = (0.0, 0.0)
ob_basicwall1plain_007.show_instancer_for_render = False
ob_basicwall1plain_007.instance_type = 'COLLECTION'
ob_basicwall1plain_007.lineart.crease_threshold = 0.0
ob_basicwall1plain_006.location = (-5.0, 3.0, 0.0)
ob_basicwall1plain_006.rotation_euler = (0.0, -0.0, 1.571)
ob_basicwall1plain_006.empty_display_size = 0.5
ob_basicwall1plain_006.empty_image_offset = (0.0, 0.0)
ob_basicwall1plain_006.show_instancer_for_render = False
ob_basicwall1plain_006.instance_type = 'COLLECTION'
ob_basicwall1plain_006.lineart.crease_threshold = 0.0
ob_basicwall1innercorner.location = (-5.0, 3.0, 0.0)
ob_basicwall1innercorner.empty_display_size = 0.5
ob_basicwall1innercorner.empty_image_offset = (0.0, 0.0)
ob_basicwall1innercorner.show_instancer_for_render = False
ob_basicwall1innercorner.instance_type = 'COLLECTION'
ob_basicwall1innercorner.lineart.crease_threshold = 0.0
ob_basicwall1plain_005.location = (-3.0, 3.0, 0.0)
ob_basicwall1plain_005.empty_display_size = 0.5
ob_basicwall1plain_005.empty_image_offset = (0.0, 0.0)
ob_basicwall1plain_005.show_instancer_for_render = False
ob_basicwall1plain_005.instance_type = 'COLLECTION'
ob_basicwall1plain_005.lineart.crease_threshold = 0.0
ob_basicwall1plain_004.location = (-4.0, 3.0, 0.0)
ob_basicwall1plain_004.empty_display_size = 0.5
ob_basicwall1plain_004.empty_image_offset = (0.0, 0.0)
ob_basicwall1plain_004.show_instancer_for_render = False
ob_basicwall1plain_004.instance_type = 'COLLECTION'
ob_basicwall1plain_004.lineart.crease_threshold = 0.0
ob_basicwall1plain_003.location = (5.0, 3.0, 0.0)
ob_basicwall1plain_003.empty_display_size = 0.5
ob_basicwall1plain_003.empty_image_offset = (0.0, 0.0)
ob_basicwall1plain_003.show_instancer_for_render = False
ob_basicwall1plain_003.instance_type = 'COLLECTION'
ob_basicwall1plain_003.lineart.crease_threshold = 0.0
ob_basicwall1plain_002.location = (4.0, 3.0, 0.0)
ob_basicwall1plain_002.empty_display_size = 0.5
ob_basicwall1plain_002.empty_image_offset = (0.0, 0.0)
ob_basicwall1plain_002.show_instancer_for_render = False
ob_basicwall1plain_002.instance_type = 'COLLECTION'
ob_basicwall1plain_002.lineart.crease_threshold = 0.0
ob_basicwall1bracing_001.location = (3.0, 3.0, 0.0)
ob_basicwall1bracing_001.empty_display_size = 0.5
ob_basicwall1bracing_001.empty_image_offset = (0.0, 0.0)
ob_basicwall1bracing_001.show_instancer_for_render = False
ob_basicwall1bracing_001.instance_type = 'COLLECTION'
ob_basicwall1bracing_001.lineart.crease_threshold = 0.0
ob_basicwall1bracing.location = (-2.0, 3.0, 0.0)
ob_basicwall1bracing.empty_display_size = 0.5
ob_basicwall1bracing.empty_image_offset = (0.0, 0.0)
ob_basicwall1bracing.show_instancer_for_render = False
ob_basicwall1bracing.instance_type = 'COLLECTION'
ob_basicwall1bracing.lineart.crease_threshold = 0.0
ob_basicwall1plain.location = (2.0, 3.0, 0.0)
ob_basicwall1plain.empty_display_size = 0.5
ob_basicwall1plain.empty_image_offset = (0.0, 0.0)
ob_basicwall1plain.show_instancer_for_render = False
ob_basicwall1plain.instance_type = 'COLLECTION'
ob_basicwall1plain.lineart.crease_threshold = 0.0
ob_point_001.location = (-4.148, -3.076, 1.2)
ob_point_001.rotation_euler = (-1.047, -0.0, -7.659)
ob_point_001.scale = (0.5, 0.5, 0.5)
ob_point_001.lineart.crease_threshold = 0.0
ob_playership.location = (2.0, 0.0, 0.5)
ob_playership.instance_type = 'COLLECTION'
ob_basicwall1doorsideleft_001.instance_collection = col_basicwall1doorsideleft
ob_basicwall1doorsmall_001.instance_collection = col_basicwall1doorsmall
ob_basicwall1doorsideright_000.instance_collection = col_basicwall1doorsideright
ob_basicwall1plain_025.instance_collection = col_basicwall1plain
ob_basicwall1bracing_002.instance_collection = col_basicwall1bracing
ob_basicwall1plain_024.instance_collection = col_basicwall1plain
ob_basicwall1innercorner_011.instance_collection = col_basicwall1innercorner
ob_basicwall1plain_009.instance_collection = col_basicwall1plain
ob_basicwall1innercorner_010.instance_collection = col_basicwall1innercorner
ob_basicwall1outercorner_001.instance_collection = col_basicwall1outercorner
ob_basicwall1innercorner_009.instance_collection = col_basicwall1innercorner
ob_basicwall1innercorner_008.instance_collection = col_basicwall1innercorner
ob_basicwall1plain_022.instance_collection = col_basicwall1plain
ob_basicwall1plain_001.instance_collection = col_basicwall1plain
ob_basicwall1bracing_009.instance_collection = col_basicwall1bracing
ob_basicwall1outercorner.instance_collection = col_basicwall1outercorner
ob_basicwall1plain_023.instance_collection = col_basicwall1plain
ob_basicwall1plain_020.instance_collection = col_basicwall1plain
ob_basicwall1doorframelarge_003.instance_collection = col_basicwall1doorframelarge
ob_basicwall1doorframelarge_002.instance_collection = col_basicwall1doorframelarge
ob_basicwall1door1_001.instance_collection = col_basicwall1door1
ob_basicwall1door2_001.instance_collection = col_basicwall1door2
ob_basicwall1plain_021.instance_collection = col_basicwall1plain
ob_basicwall1bracing_008.instance_collection = col_basicwall1bracing
ob_basicwall1innercorner_006.instance_collection = col_basicwall1innercorner
ob_basicwall1plain_019.instance_collection = col_basicwall1bracing
ob_basicwall1plain_018.instance_collection = col_basicwall1plain
ob_basicwall1plain_016.instance_collection = col_basicwall1plain
ob_basicwall1plain_015.instance_collection = col_basicwall1plain
ob_basicwall1innercorner_004.instance_collection = col_basicwall1innercorner
ob_basicwall1plain_014.instance_collection = col_basicwall1plain
ob_basicwall1bracing_006.instance_collection = col_basicwall1bracing
ob_basicwall1bracing_005.instance_collection = col_basicwall1bracing
ob_basicwall1plain_013.instance_collection = col_basicwall1plain
ob_basicwall1innercorner_003.instance_collection = col_basicwall1innercorner
ob_basicwall1doorsideright_001.instance_collection = col_basicwall1doorsideright
ob_basicwall1doorsmall.instance_collection = col_basicwall1doorsmall
ob_basicwall1doorsideleft.instance_collection = col_basicwall1doorsideleft
ob_basicwall1plain_012.instance_collection = col_basicwall1plain
ob_basicwall1innercorner_002.instance_collection = col_basicwall1innercorner
ob_basicwall1plain_011.instance_collection = col_basicwall1plain
ob_basicwall1plain_010.instance_collection = col_basicwall1plain
ob_basicwall1bracing_004.instance_collection = col_basicwall1bracing
ob_basicwall1innercorner_001.instance_collection = col_basicwall1innercorner
ob_basicwall1plain_008.instance_collection = col_basicwall1plain
ob_basicwall1door2.instance_collection = col_basicwall1door2
ob_basicwall1door1.instance_collection = col_basicwall1door1
ob_basicwall1doorframelarge_001.instance_collection = col_basicwall1doorframelarge
ob_basicwall1doorframelarge.instance_collection = col_basicwall1doorframelarge
ob_basicwall1plain_007.instance_collection = col_basicwall1bracing
ob_basicwall1plain_006.instance_collection = col_basicwall1plain
ob_basicwall1innercorner.instance_collection = col_basicwall1innercorner
ob_basicwall1plain_005.instance_collection = col_basicwall1plain
ob_basicwall1plain_004.instance_collection = col_basicwall1plain
ob_basicwall1plain_003.instance_collection = col_basicwall1plain
ob_basicwall1plain_002.instance_collection = col_basicwall1plain
ob_basicwall1bracing_001.instance_collection = col_basicwall1bracing
ob_basicwall1bracing.instance_collection = col_basicwall1bracing
ob_basicwall1plain.instance_collection = col_basicwall1plain
ob_playership.instance_collection = col_playership

# ---- collection membership
scene.collection.objects.link(ob_cube)
col_collection_1.objects.link(ob_basicwall1doorsideleft_001)
col_collection_1.objects.link(ob_basicwall1doorsmall_001)
col_collection_1.objects.link(ob_basicwall1doorsideright_000)
col_collection_1.objects.link(ob_camera)
col_collection_1.objects.link(ob_basicwall1plain_025)
col_collection_1.objects.link(ob_basicwall1bracing_002)
col_collection_1.objects.link(ob_basicwall1plain_024)
col_collection_1.objects.link(ob_basicwall1innercorner_011)
col_collection_1.objects.link(ob_basicwall1plain_009)
col_collection_1.objects.link(ob_basicwall1innercorner_010)
col_collection_1.objects.link(ob_basicwall1outercorner_001)
col_collection_1.objects.link(ob_basicwall1innercorner_009)
col_collection_1.objects.link(ob_basicwall1innercorner_008)
col_collection_1.objects.link(ob_basicwall1plain_022)
col_collection_1.objects.link(ob_basicwall1plain_001)
col_collection_1.objects.link(ob_basicwall1bracing_009)
col_collection_1.objects.link(ob_basicwall1outercorner)
col_collection_1.objects.link(ob_point_003)
col_collection_1.objects.link(ob_basicwall1plain_023)
col_collection_1.objects.link(ob_basicwall1plain_020)
col_collection_1.objects.link(ob_basicwall1doorframelarge_003)
col_collection_1.objects.link(ob_basicwall1doorframelarge_002)
col_collection_1.objects.link(ob_basicwall1door1_001)
col_collection_1.objects.link(ob_basicwall1door2_001)
col_collection_1.objects.link(ob_basicwall1plain_021)
col_collection_1.objects.link(ob_basicwall1bracing_008)
col_collection_1.objects.link(ob_basicwall1innercorner_006)
col_collection_1.objects.link(ob_plane)
col_collection_1.objects.link(ob_basicwall1plain_019)
col_collection_1.objects.link(ob_basicwall1plain_018)
col_collection_1.objects.link(ob_basicwall1plain_016)
col_collection_1.objects.link(ob_basicwall1plain_015)
col_collection_1.objects.link(ob_basicwall1innercorner_004)
col_collection_1.objects.link(ob_basicwall1plain_014)
col_collection_1.objects.link(ob_basicwall1bracing_006)
col_collection_1.objects.link(ob_basicwall1bracing_005)
col_collection_1.objects.link(ob_basicwall1plain_013)
col_collection_1.objects.link(ob_basicwall1innercorner_003)
col_collection_1.objects.link(ob_basicwall1doorsideright_001)
col_collection_1.objects.link(ob_basicwall1doorsmall)
col_collection_1.objects.link(ob_basicwall1doorsideleft)
col_collection_1.objects.link(ob_basicwall1plain_012)
col_collection_1.objects.link(ob_basicwall1innercorner_002)
col_collection_1.objects.link(ob_basicwall1plain_011)
col_collection_1.objects.link(ob_basicwall1plain_010)
col_collection_1.objects.link(ob_basicwall1bracing_004)
col_collection_1.objects.link(ob_basicwall1innercorner_001)
col_collection_1.objects.link(ob_basicwall1plain_008)
col_collection_1.objects.link(ob_basicwall1door2)
col_collection_1.objects.link(ob_basicwall1door1)
col_collection_1.objects.link(ob_basicwall1doorframelarge_001)
col_collection_1.objects.link(ob_basicwall1doorframelarge)
col_collection_1.objects.link(ob_basicwall1plain_007)
col_collection_1.objects.link(ob_basicwall1plain_006)
col_collection_1.objects.link(ob_basicwall1innercorner)
col_collection_1.objects.link(ob_basicwall1plain_005)
col_collection_1.objects.link(ob_basicwall1plain_004)
col_collection_1.objects.link(ob_basicwall1plain_003)
col_collection_1.objects.link(ob_basicwall1plain_002)
col_collection_1.objects.link(ob_basicwall1bracing_001)
col_collection_1.objects.link(ob_basicwall1bracing)
col_collection_1.objects.link(ob_basicwall1plain)
col_collection_1.objects.link(ob_point_001)
col_collection_1.objects.link(ob_playership)

# ---- scene / render settings (as saved in the file)
scene.camera = ob_camera
scene.frame_start = 1; scene.frame_end = 250; scene.frame_set(1)
scene.render.engine = 'BLENDER_EEVEE_NEXT'
scene.render.resolution_percentage = 50
scene.render.dither_intensity = 0.0
scene.cycles.use_denoising = False
scene.cycles.samples = 128
scene.cycles.sampling_pattern = 'TABULATED_SOBOL'
scene.cycles.light_sampling_threshold = 0.0
scene.cycles.use_adaptive_sampling = False
scene.cycles.use_light_tree = False
scene.cycles.blur_glossy = 0.0
scene.cycles.sample_clamp_indirect = 0.0
scene.view_settings.view_transform = 'Standard'
bpy.context.view_layer.update()
